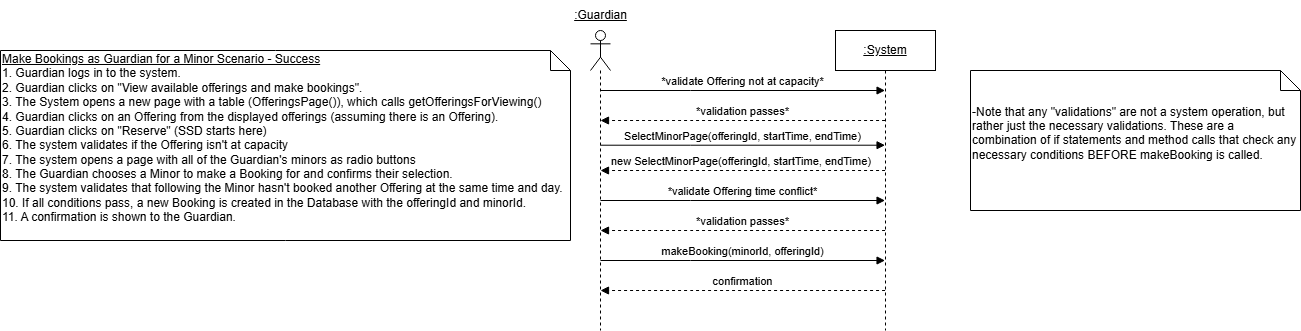

The diagram above was exported from draw.io. Its source (the exported page's mxGraphModel, read from the mxfile embedded in the PNG):
<mxGraphModel dx="1669" dy="426" grid="1" gridSize="10" guides="1" tooltips="1" connect="1" arrows="1" fold="1" page="1" pageScale="1" pageWidth="850" pageHeight="1100" math="0" shadow="0">
  <root>
    <mxCell id="0" />
    <mxCell id="1" parent="0" />
    <mxCell id="QT0idfkxXLzTyoDSYEQH-2" value="" style="shape=umlLifeline;perimeter=lifelinePerimeter;whiteSpace=wrap;html=1;container=1;dropTarget=0;collapsible=0;recursiveResize=0;outlineConnect=0;portConstraint=eastwest;newEdgeStyle={&quot;curved&quot;:0,&quot;rounded&quot;:0};participant=umlActor;" parent="1" vertex="1">
      <mxGeometry x="80" y="50" width="20" height="300" as="geometry" />
    </mxCell>
    <mxCell id="QT0idfkxXLzTyoDSYEQH-3" value="&lt;u&gt;:Guardian&lt;/u&gt;" style="text;html=1;align=center;verticalAlign=middle;resizable=0;points=[];autosize=1;strokeColor=none;fillColor=none;" parent="1" vertex="1">
      <mxGeometry x="50" y="20" width="80" height="30" as="geometry" />
    </mxCell>
    <mxCell id="QT0idfkxXLzTyoDSYEQH-4" value="&lt;u&gt;:System&lt;/u&gt;" style="shape=umlLifeline;perimeter=lifelinePerimeter;whiteSpace=wrap;html=1;container=1;dropTarget=0;collapsible=0;recursiveResize=0;outlineConnect=0;portConstraint=eastwest;newEdgeStyle={&quot;curved&quot;:0,&quot;rounded&quot;:0};" parent="1" vertex="1">
      <mxGeometry x="325" y="50" width="100" height="300" as="geometry" />
    </mxCell>
    <mxCell id="QT0idfkxXLzTyoDSYEQH-15" value="makeBooking(minorId, offeringId)" style="html=1;verticalAlign=bottom;endArrow=block;edgeStyle=elbowEdgeStyle;elbow=vertical;curved=0;rounded=0;" parent="1" edge="1">
      <mxGeometry relative="1" as="geometry">
        <mxPoint x="89.99857142857144" y="280" as="sourcePoint" />
        <Array as="points">
          <mxPoint x="180.07" y="280" />
        </Array>
        <mxPoint x="374.57" y="280" as="targetPoint" />
        <mxPoint as="offset" />
      </mxGeometry>
    </mxCell>
    <mxCell id="QT0idfkxXLzTyoDSYEQH-17" value="confirmation" style="html=1;verticalAlign=bottom;endArrow=block;edgeStyle=elbowEdgeStyle;elbow=vertical;curved=0;rounded=0;dashed=1;" parent="1" edge="1">
      <mxGeometry x="0.0003" relative="1" as="geometry">
        <mxPoint x="374.57" y="310" as="sourcePoint" />
        <Array as="points">
          <mxPoint x="180.07" y="310" />
        </Array>
        <mxPoint x="89.99857142857144" y="310" as="targetPoint" />
        <mxPoint as="offset" />
      </mxGeometry>
    </mxCell>
    <mxCell id="LRU_EcB0eDfxrB6BmX2D-1" value="&lt;u&gt;Make Bookings as Guardian for a Minor Scenario - Success&lt;/u&gt;&lt;div&gt;1. Guardian logs in to the system.&lt;/div&gt;&lt;div&gt;2. Guardian clicks on &quot;View available offerings and make bookings&quot;.&lt;/div&gt;&lt;div&gt;3. The System opens a new page with a table (OfferingsPage()), which calls&amp;nbsp;&lt;span style=&quot;background-color: initial;&quot;&gt;getOfferingsForViewing()&lt;/span&gt;&lt;/div&gt;&lt;div&gt;&lt;span style=&quot;background-color: initial;&quot;&gt;4.&amp;nbsp;&lt;/span&gt;&lt;span style=&quot;background-color: initial;&quot;&gt;Guardian clicks on an Offering from the displayed offerings (assuming there is an Offering).&lt;/span&gt;&lt;/div&gt;&lt;div&gt;&lt;span style=&quot;background-color: initial;&quot;&gt;5. Guardian clicks on &quot;Reserve&quot; (SSD starts here)&lt;/span&gt;&lt;/div&gt;&lt;div&gt;&lt;span style=&quot;background-color: initial;&quot;&gt;6. The system validates if the Offering isn't at capacity&lt;/span&gt;&lt;/div&gt;&lt;div&gt;7. The system opens a page with all of the Guardian's minors as radio buttons&amp;nbsp;&lt;/div&gt;&lt;div&gt;8. The Guardian chooses a Minor to make a Booking for and confirms their selection.&lt;/div&gt;&lt;div&gt;9. The system validates that following t&lt;span style=&quot;background-color: initial;&quot;&gt;he Minor hasn't booked another Offering at the same time and day.&lt;/span&gt;&lt;/div&gt;&lt;div&gt;10. If all conditions pass, a new Booking is created in the Database with the offeringId and minorId.&lt;/div&gt;&lt;div&gt;&lt;span style=&quot;background-color: initial;&quot;&gt;11.&amp;nbsp;&lt;/span&gt;&lt;span style=&quot;background-color: initial;&quot;&gt;A confirmation is shown to the Guardian.&amp;nbsp;&lt;/span&gt;&lt;/div&gt;&lt;div&gt;&lt;span style=&quot;background-color: initial;&quot;&gt;&lt;br&gt;&lt;/span&gt;&lt;/div&gt;" style="shape=note;size=20;whiteSpace=wrap;html=1;align=left;" parent="1" vertex="1">
      <mxGeometry x="-510" y="70" width="570" height="190" as="geometry" />
    </mxCell>
    <mxCell id="LRU_EcB0eDfxrB6BmX2D-2" value="*validate Offering not at capacity*" style="html=1;verticalAlign=bottom;endArrow=block;edgeStyle=elbowEdgeStyle;elbow=vertical;curved=0;rounded=0;" parent="1" edge="1">
      <mxGeometry relative="1" as="geometry">
        <mxPoint x="89.99857142857144" y="110" as="sourcePoint" />
        <Array as="points">
          <mxPoint x="180.07" y="110" />
        </Array>
        <mxPoint x="374.57" y="110" as="targetPoint" />
        <mxPoint as="offset" />
      </mxGeometry>
    </mxCell>
    <mxCell id="LRU_EcB0eDfxrB6BmX2D-3" value="-Note that any &quot;validations&quot; are not a system operation, but rather just the necessary validations. These are a combination of if statements and method calls that check any necessary conditions BEFORE makeBooking is called.&amp;nbsp;&lt;div&gt;&lt;br&gt;&lt;/div&gt;" style="shape=note;size=20;whiteSpace=wrap;html=1;align=left;" parent="1" vertex="1">
      <mxGeometry x="460" y="90" width="330" height="140" as="geometry" />
    </mxCell>
    <mxCell id="9b4KyhOOiz8VRCWH90JQ-1" value="*validate Offering time conflict*" style="html=1;verticalAlign=bottom;endArrow=block;edgeStyle=elbowEdgeStyle;elbow=vertical;curved=0;rounded=0;" parent="1" edge="1">
      <mxGeometry relative="1" as="geometry">
        <mxPoint x="89.99857142857144" y="220" as="sourcePoint" />
        <Array as="points">
          <mxPoint x="180.07" y="220" />
        </Array>
        <mxPoint x="374.57" y="220" as="targetPoint" />
        <mxPoint as="offset" />
      </mxGeometry>
    </mxCell>
    <mxCell id="9b4KyhOOiz8VRCWH90JQ-2" value="SelectMinorPage(offeringId, startTime, endTime)" style="html=1;verticalAlign=bottom;endArrow=block;edgeStyle=elbowEdgeStyle;elbow=vertical;curved=0;rounded=0;" parent="1" edge="1">
      <mxGeometry relative="1" as="geometry">
        <mxPoint x="89.99857142857144" y="164.71" as="sourcePoint" />
        <Array as="points">
          <mxPoint x="180.07" y="164.71" />
        </Array>
        <mxPoint x="374.57" y="164.71" as="targetPoint" />
        <mxPoint as="offset" />
      </mxGeometry>
    </mxCell>
    <mxCell id="9b4KyhOOiz8VRCWH90JQ-3" value="new SelectMinorPage(offeringId, startTime, endTime)&amp;nbsp;&lt;span style=&quot;color: rgba(0, 0, 0, 0); font-family: monospace; font-size: 0px; text-align: start; background-color: rgb(251, 251, 251);&quot;&gt;%3CmxGraphModel%3E%3Croot%3E%3CmxCell%20id%3D%220%22%2F%3E%3CmxCell%20id%3D%221%22%20parent%3D%220%22%2F%3E%3CmxCell%20id%3D%222%22%20value%3D%22SelectMinorPage(offeringId%2C%20startTime%2C%20endTime)%22%20style%3D%22html%3D1%3BverticalAlign%3Dbottom%3BendArrow%3Dblock%3BedgeStyle%3DelbowEdgeStyle%3Belbow%3Dvertical%3Bcurved%3D0%3Brounded%3D0%3B%22%20edge%3D%221%22%20parent%3D%221%22%3E%3CmxGeometry%20relative%3D%221%22%20as%3D%22geometry%22%3E%3CmxPoint%20x%3D%2289.99857142857144%22%20y%3D%22164.71%22%20as%3D%22sourcePoint%22%2F%3E%3CArray%20as%3D%22points%22%3E%3CmxPoint%20x%3D%22180.07%22%20y%3D%22164.71%22%2F%3E%3C%2FArray%3E%3CmxPoint%20x%3D%22374.57%22%20y%3D%22164.71%22%20as%3D%22targetPoint%22%2F%3E%3CmxPoint%20as%3D%22offset%22%2F%3E%3C%2FmxGeometry%3E%3C%2FmxCell%3E%3C%2Froot%3E%3C%2FmxGraphModel%3E&amp;nbsp;&lt;/span&gt;" style="html=1;verticalAlign=bottom;endArrow=block;edgeStyle=elbowEdgeStyle;elbow=vertical;curved=0;rounded=0;dashed=1;" parent="1" edge="1">
      <mxGeometry relative="1" as="geometry">
        <mxPoint x="374.57" y="190" as="sourcePoint" />
        <Array as="points">
          <mxPoint x="180.07" y="190" />
        </Array>
        <mxPoint x="89.99857142857144" y="190" as="targetPoint" />
        <mxPoint as="offset" />
      </mxGeometry>
    </mxCell>
    <mxCell id="wJJU8C2FMbFX98PXsMMD-2" value="*validation passes*" style="html=1;verticalAlign=bottom;endArrow=block;edgeStyle=elbowEdgeStyle;elbow=vertical;curved=0;rounded=0;dashed=1;" parent="1" edge="1">
      <mxGeometry x="0.0003" relative="1" as="geometry">
        <mxPoint x="374.57" y="250" as="sourcePoint" />
        <Array as="points">
          <mxPoint x="180.07" y="250" />
        </Array>
        <mxPoint x="89.99857142857144" y="250" as="targetPoint" />
        <mxPoint as="offset" />
      </mxGeometry>
    </mxCell>
    <mxCell id="wJJU8C2FMbFX98PXsMMD-3" value="*validation passes*" style="html=1;verticalAlign=bottom;endArrow=block;edgeStyle=elbowEdgeStyle;elbow=vertical;curved=0;rounded=0;dashed=1;" parent="1" edge="1">
      <mxGeometry x="0.0003" relative="1" as="geometry">
        <mxPoint x="374.57" y="140" as="sourcePoint" />
        <Array as="points">
          <mxPoint x="180.07" y="140" />
        </Array>
        <mxPoint x="89.99857142857144" y="140" as="targetPoint" />
        <mxPoint as="offset" />
      </mxGeometry>
    </mxCell>
  </root>
</mxGraphModel>